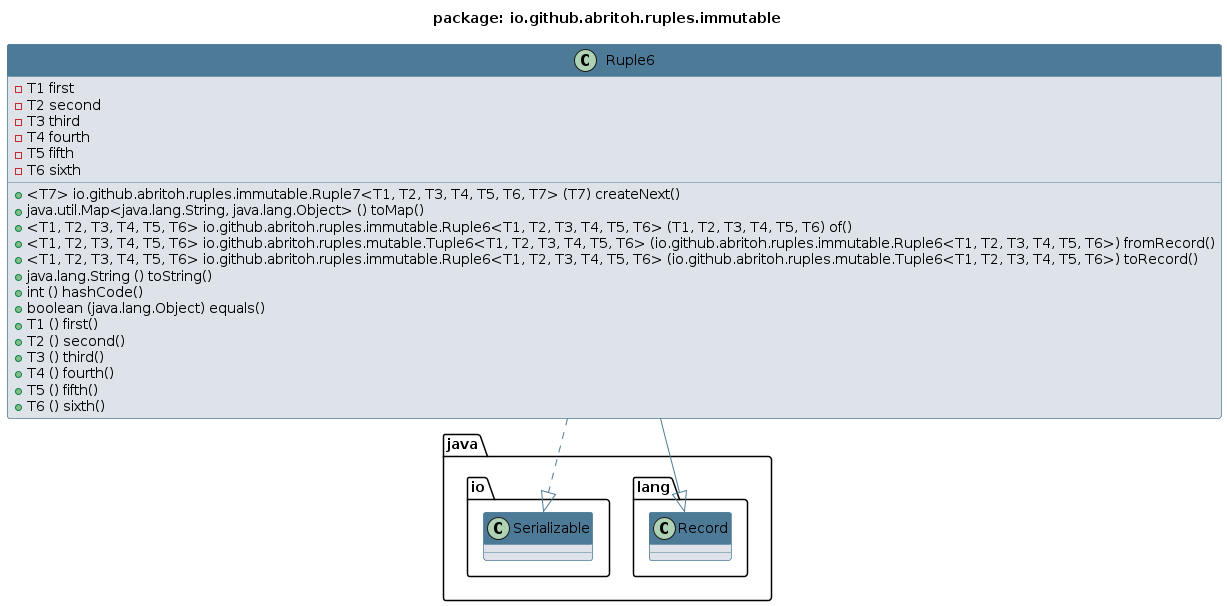

The diagram above was rendered by PlantUML. Its source (embedded in the PNG):
@startuml 
skinparam class { 
 BackgroundColor #DEE3E9 
 ArrowColor #4D7A97 
 BorderColor #4D7A97 
}
top to bottom direction 
title package: io.github.abritoh.ruples.immutable
skinparam titleBackgroundColor White
skinparam classHeaderBackgroundColor #4D7A97
skinparam stereotypeBBackgroundColor #F8981D


class Ruple6 {
 - T1 first
 - T2 second
 - T3 third
 - T4 fourth
 - T5 fifth
 - T6 sixth
 + <T7> io.github.abritoh.ruples.immutable.Ruple7<T1, T2, T3, T4, T5, T6, T7> (T7) createNext()
 + java.util.Map<java.lang.String, java.lang.Object> () toMap()
 + <T1, T2, T3, T4, T5, T6> io.github.abritoh.ruples.immutable.Ruple6<T1, T2, T3, T4, T5, T6> (T1, T2, T3, T4, T5, T6) of()
 + <T1, T2, T3, T4, T5, T6> io.github.abritoh.ruples.mutable.Tuple6<T1, T2, T3, T4, T5, T6> (io.github.abritoh.ruples.immutable.Ruple6<T1, T2, T3, T4, T5, T6>) fromRecord()
 + <T1, T2, T3, T4, T5, T6> io.github.abritoh.ruples.immutable.Ruple6<T1, T2, T3, T4, T5, T6> (io.github.abritoh.ruples.mutable.Tuple6<T1, T2, T3, T4, T5, T6>) toRecord()
 + java.lang.String () toString()
 + int () hashCode()
 + boolean (java.lang.Object) equals()
 + T1 () first()
 + T2 () second()
 + T3 () third()
 + T4 () fourth()
 + T5 () fifth()
 + T6 () sixth()
}
Ruple6 --|> java.lang.Record
Ruple6 ..|> java.io.Serializable
@enduml